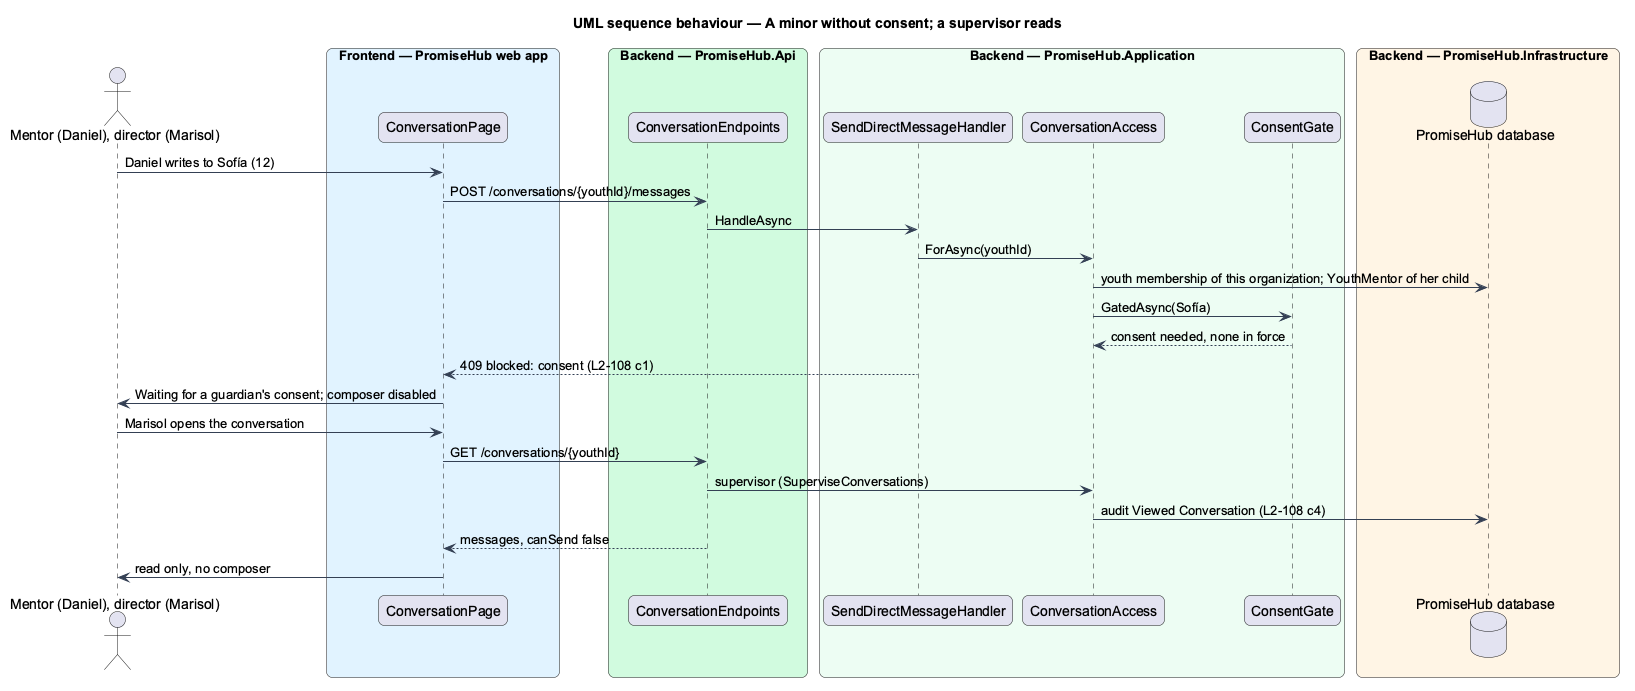

The diagram above was rendered by PlantUML. Its source (embedded in the PNG):
@startuml
title UML sequence behaviour — A minor without consent; a supervisor reads
skinparam backgroundColor #FFFFFF
skinparam shadowing false
skinparam roundcorner 12
skinparam defaultFontName Arial
skinparam ArrowColor #344054
actor "Mentor (Daniel), director (Marisol)" as actor
box "Frontend — PromiseHub web app" #E0F2FE
  participant "ConversationPage" as page
end box
box "Backend — PromiseHub.Api" #D1FADF
  participant "ConversationEndpoints" as ep
end box
box "Backend — PromiseHub.Application" #ECFDF3
  participant "SendDirectMessageHandler" as sh
  participant "ConversationAccess" as acc
  participant "ConsentGate" as gate
end box
box "Backend — PromiseHub.Infrastructure" #FFF4E5
  database "PromiseHub database" as db
end box
actor -> page : Daniel writes to Sofía (12)
page -> ep : POST /conversations/{youthId}/messages
ep -> sh : HandleAsync
sh -> acc : ForAsync(youthId)
acc -> db : youth membership of this organization; YouthMentor of her child
acc -> gate : GatedAsync(Sofía)
gate --> acc : consent needed, none in force
sh --> page : 409 blocked: consent (L2-108 c1)
page -> actor : Waiting for a guardian's consent; composer disabled
actor -> page : Marisol opens the conversation
page -> ep : GET /conversations/{youthId}
ep -> acc : supervisor (SuperviseConversations)
acc -> db : audit Viewed Conversation (L2-108 c4)
ep --> page : messages, canSend false
page -> actor : read only, no composer
@enduml